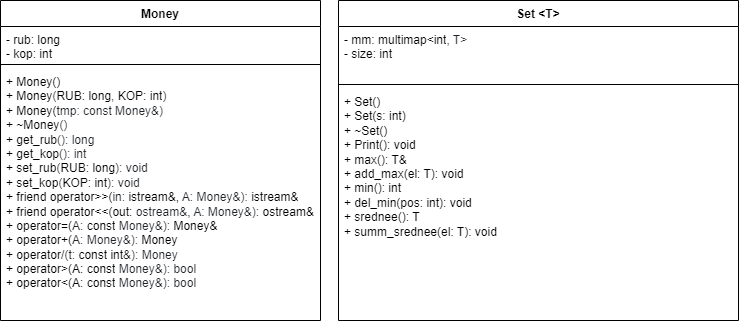

The diagram above was exported from draw.io. Its source (the exported page's mxGraphModel, read from the mxfile embedded in the PNG):
<mxGraphModel dx="1153" dy="767" grid="1" gridSize="10" guides="1" tooltips="1" connect="1" arrows="1" fold="1" page="1" pageScale="1" pageWidth="1169" pageHeight="827" math="0" shadow="0">
  <root>
    <mxCell id="0" />
    <mxCell id="1" parent="0" />
    <mxCell id="GFVky8QxVHOgN-zOU6Q6-1" value="Money" style="swimlane;fontStyle=1;align=center;verticalAlign=top;childLayout=stackLayout;horizontal=1;startSize=26;horizontalStack=0;resizeParent=1;resizeParentMax=0;resizeLast=0;collapsible=1;marginBottom=0;whiteSpace=wrap;html=1;" parent="1" vertex="1">
      <mxGeometry x="200" y="240" width="320" height="320" as="geometry" />
    </mxCell>
    <mxCell id="GFVky8QxVHOgN-zOU6Q6-2" value="- rub: long&lt;br&gt;- kop: int" style="text;strokeColor=none;fillColor=none;align=left;verticalAlign=top;spacingLeft=4;spacingRight=4;overflow=hidden;rotatable=0;points=[[0,0.5],[1,0.5]];portConstraint=eastwest;whiteSpace=wrap;html=1;" parent="GFVky8QxVHOgN-zOU6Q6-1" vertex="1">
      <mxGeometry y="26" width="320" height="34" as="geometry" />
    </mxCell>
    <mxCell id="GFVky8QxVHOgN-zOU6Q6-3" value="" style="line;strokeWidth=1;fillColor=none;align=left;verticalAlign=middle;spacingTop=-1;spacingLeft=3;spacingRight=3;rotatable=0;labelPosition=right;points=[];portConstraint=eastwest;strokeColor=inherit;" parent="GFVky8QxVHOgN-zOU6Q6-1" vertex="1">
      <mxGeometry y="60" width="320" height="8" as="geometry" />
    </mxCell>
    <mxCell id="GFVky8QxVHOgN-zOU6Q6-4" value="+&amp;nbsp;Money()&lt;br&gt;+&amp;nbsp;&lt;span style=&quot;box-sizing: border-box; color: var(--color-prettylights-syntax-entity); background-color: rgb(255, 255, 255);&quot; class=&quot;pl-en&quot;&gt;Money&lt;/span&gt;&lt;span style=&quot;color: rgb(31, 35, 40); background-color: rgb(255, 255, 255);&quot;&gt;(&lt;/span&gt;&lt;span style=&quot;background-color: rgb(255, 255, 255);&quot;&gt;RUB: long&lt;/span&gt;&lt;span style=&quot;color: rgb(31, 35, 40); background-color: rgb(255, 255, 255);&quot;&gt;, &lt;/span&gt;&lt;span style=&quot;background-color: rgb(255, 255, 255);&quot;&gt;KOP: int&lt;/span&gt;&lt;span style=&quot;color: rgb(31, 35, 40); background-color: rgb(255, 255, 255);&quot;&gt;)&lt;br&gt;&lt;/span&gt;+&amp;nbsp;&lt;span style=&quot;box-sizing: border-box; color: var(--color-prettylights-syntax-entity); background-color: rgb(255, 255, 255);&quot; class=&quot;pl-en&quot;&gt;Money&lt;/span&gt;(&lt;span style=&quot;color: rgb(31, 35, 40); background-color: rgb(255, 255, 255);&quot;&gt;tmp: const&amp;nbsp;&lt;/span&gt;&lt;span style=&quot;color: rgb(31, 35, 40); background-color: rgb(255, 255, 255);&quot;&gt;Money&amp;amp;)&lt;br&gt;&lt;/span&gt;+&amp;nbsp;&lt;span style=&quot;box-sizing: border-box; color: var(--color-prettylights-syntax-entity); background-color: rgb(255, 255, 255);&quot; class=&quot;pl-en&quot;&gt;~Money&lt;/span&gt;&lt;span style=&quot;color: rgb(31, 35, 40); background-color: rgb(255, 255, 255);&quot;&gt;()&lt;br&gt;&lt;/span&gt;+&amp;nbsp;&lt;span style=&quot;box-sizing: border-box; color: var(--color-prettylights-syntax-entity); background-color: rgb(255, 255, 255);&quot; class=&quot;pl-en&quot;&gt;get_rub&lt;/span&gt;&lt;span style=&quot;color: rgb(31, 35, 40); background-color: rgb(255, 255, 255);&quot;&gt;(): long&lt;br&gt;&lt;/span&gt;+&amp;nbsp;&lt;span style=&quot;box-sizing: border-box; color: var(--color-prettylights-syntax-entity); background-color: rgb(255, 255, 255);&quot; class=&quot;pl-en&quot;&gt;get_kop&lt;/span&gt;&lt;span style=&quot;color: rgb(31, 35, 40); background-color: rgb(255, 255, 255);&quot;&gt;(): int&lt;br&gt;&lt;/span&gt;+&amp;nbsp;&lt;span style=&quot;box-sizing: border-box; color: var(--color-prettylights-syntax-entity); background-color: rgb(255, 255, 255);&quot; class=&quot;pl-en&quot;&gt;set_rub&lt;/span&gt;&lt;span style=&quot;color: rgb(31, 35, 40); background-color: rgb(255, 255, 255);&quot;&gt;(&lt;/span&gt;&lt;span style=&quot;background-color: rgb(255, 255, 255);&quot;&gt;RUB: long&lt;/span&gt;&lt;span style=&quot;color: rgb(31, 35, 40); background-color: rgb(255, 255, 255);&quot;&gt;): void&lt;br&gt;&lt;/span&gt;+&amp;nbsp;set_kop&lt;span style=&quot;color: rgb(31, 35, 40); background-color: rgb(255, 255, 255);&quot;&gt;(&lt;/span&gt;&lt;span style=&quot;background-color: rgb(255, 255, 255);&quot;&gt;KOP: int&lt;/span&gt;&lt;span style=&quot;color: rgb(31, 35, 40); background-color: rgb(255, 255, 255);&quot;&gt;): void&lt;br&gt;&lt;/span&gt;+&amp;nbsp;&lt;span style=&quot;box-sizing: border-box; color: var(--color-prettylights-syntax-keyword); background-color: rgb(255, 255, 255);&quot; class=&quot;pl-k&quot;&gt;friend&lt;/span&gt;&lt;span style=&quot;box-sizing: border-box; background-color: rgb(255, 255, 255);&quot; class=&quot;pl-k&quot;&gt;&lt;font color=&quot;#1f2328&quot;&gt;&amp;nbsp;&lt;/font&gt;&lt;/span&gt;&lt;span style=&quot;box-sizing: border-box; color: var(--color-prettylights-syntax-keyword); background-color: rgb(255, 255, 255);&quot; class=&quot;pl-k&quot;&gt;operator&lt;/span&gt;&amp;gt;&amp;gt;(&lt;span style=&quot;color: rgb(31, 35, 40); background-color: rgb(255, 255, 255);&quot;&gt;in:&amp;nbsp;&lt;/span&gt;istream&amp;amp;,&amp;nbsp;&lt;span style=&quot;color: rgb(31, 35, 40); background-color: rgb(255, 255, 255);&quot;&gt;A:&amp;nbsp;&lt;/span&gt;&lt;span style=&quot;color: rgb(31, 35, 40); background-color: rgb(255, 255, 255);&quot;&gt;Money&amp;amp;):&amp;nbsp;&lt;/span&gt;istream&amp;amp;&lt;br&gt;+&amp;nbsp;&lt;span style=&quot;box-sizing: border-box; color: var(--color-prettylights-syntax-keyword); background-color: rgb(255, 255, 255);&quot; class=&quot;pl-k&quot;&gt;friend&lt;/span&gt;&lt;span style=&quot;color: rgb(31, 35, 40); background-color: rgb(255, 255, 255);&quot;&gt;&amp;nbsp;&lt;/span&gt;&lt;span style=&quot;box-sizing: border-box; color: var(--color-prettylights-syntax-keyword); background-color: rgb(255, 255, 255);&quot; class=&quot;pl-k&quot;&gt;operator&lt;/span&gt;&amp;lt;&amp;lt;(out:&amp;nbsp;&lt;span style=&quot;color: rgb(31, 35, 40); background-color: rgb(255, 255, 255);&quot;&gt;ostream&amp;amp;&lt;/span&gt;,&amp;nbsp;&lt;span style=&quot;color: rgb(31, 35, 40); background-color: rgb(255, 255, 255);&quot;&gt;A:&amp;nbsp;&lt;/span&gt;&lt;span style=&quot;color: rgb(31, 35, 40); background-color: rgb(255, 255, 255);&quot;&gt;Money&amp;amp;):&amp;nbsp;&lt;/span&gt;ostream&amp;amp;&lt;br&gt;+&amp;nbsp;operator=(&lt;span style=&quot;color: rgb(31, 35, 40); background-color: rgb(255, 255, 255);&quot;&gt;A:&amp;nbsp;&lt;/span&gt;&lt;span style=&quot;box-sizing: border-box; color: var(--color-prettylights-syntax-keyword); background-color: rgb(255, 255, 255);&quot; class=&quot;pl-k&quot;&gt;const&lt;/span&gt;&lt;span style=&quot;color: rgb(31, 35, 40); background-color: rgb(255, 255, 255);&quot;&gt; Money&amp;amp;):&amp;nbsp;&lt;/span&gt;Money&amp;amp;&lt;br&gt;+&amp;nbsp;operator+(&lt;span style=&quot;color: rgb(31, 35, 40); background-color: rgb(255, 255, 255);&quot;&gt;A:&amp;nbsp;&lt;/span&gt;&lt;span style=&quot;color: rgb(31, 35, 40); background-color: rgb(255, 255, 255);&quot;&gt;Money&amp;amp;):&amp;nbsp;&lt;/span&gt;Money&lt;br&gt;+&amp;nbsp;operator&lt;span style=&quot;color: rgb(31, 35, 40); background-color: rgb(255, 255, 255);&quot;&gt;/(t:&amp;nbsp;&lt;/span&gt;&lt;span style=&quot;box-sizing: border-box; color: var(--color-prettylights-syntax-keyword); background-color: rgb(255, 255, 255);&quot; class=&quot;pl-k&quot;&gt;const&lt;/span&gt;&lt;span style=&quot;color: rgb(31, 35, 40); background-color: rgb(255, 255, 255);&quot;&gt; &lt;/span&gt;&lt;span style=&quot;box-sizing: border-box; color: var(--color-prettylights-syntax-keyword); background-color: rgb(255, 255, 255);&quot; class=&quot;pl-k&quot;&gt;int&lt;/span&gt;&lt;span style=&quot;color: rgb(31, 35, 40); background-color: rgb(255, 255, 255);&quot;&gt;&amp;amp;): Money&lt;br&gt;&lt;/span&gt;+ operator&amp;gt;(A:&amp;nbsp;&lt;span style=&quot;border-color: var(--border-color); color: var(--color-prettylights-syntax-keyword); box-sizing: border-box; background-color: rgb(255, 255, 255);&quot; class=&quot;pl-k&quot;&gt;const&lt;/span&gt;&lt;span style=&quot;border-color: var(--border-color); color: rgb(31, 35, 40); background-color: rgb(255, 255, 255);&quot;&gt;&amp;nbsp;Money&amp;amp;): bool&lt;br style=&quot;border-color: var(--border-color);&quot;&gt;&lt;/span&gt;+ operator&amp;lt;(A:&amp;nbsp;&lt;span style=&quot;border-color: var(--border-color); color: var(--color-prettylights-syntax-keyword); box-sizing: border-box; background-color: rgb(255, 255, 255);&quot; class=&quot;pl-k&quot;&gt;const&lt;/span&gt;&lt;span style=&quot;border-color: var(--border-color); color: rgb(31, 35, 40); background-color: rgb(255, 255, 255);&quot;&gt;&amp;nbsp;Money&amp;amp;): bool&lt;/span&gt;&lt;br&gt;&lt;span style=&quot;color: rgb(31, 35, 40); background-color: rgb(255, 255, 255);&quot;&gt;&lt;br&gt;&lt;/span&gt;" style="text;strokeColor=none;fillColor=none;align=left;verticalAlign=top;spacingLeft=4;spacingRight=4;overflow=hidden;rotatable=0;points=[[0,0.5],[1,0.5]];portConstraint=eastwest;whiteSpace=wrap;html=1;" parent="GFVky8QxVHOgN-zOU6Q6-1" vertex="1">
      <mxGeometry y="68" width="320" height="252" as="geometry" />
    </mxCell>
    <mxCell id="GFVky8QxVHOgN-zOU6Q6-5" value="Set &amp;lt;T&amp;gt;" style="swimlane;fontStyle=1;align=center;verticalAlign=top;childLayout=stackLayout;horizontal=1;startSize=26;horizontalStack=0;resizeParent=1;resizeParentMax=0;resizeLast=0;collapsible=1;marginBottom=0;whiteSpace=wrap;html=1;" parent="1" vertex="1">
      <mxGeometry x="640" y="240" width="400" height="320" as="geometry" />
    </mxCell>
    <mxCell id="GFVky8QxVHOgN-zOU6Q6-6" value="- mm:&amp;nbsp;multimap&amp;lt;&lt;span style=&quot;box-sizing: border-box; color: var(--color-prettylights-syntax-keyword); background-color: rgb(255, 255, 255);&quot; class=&quot;pl-k&quot;&gt;int&lt;/span&gt;&lt;span style=&quot;color: rgb(31, 35, 40); background-color: rgb(255, 255, 255);&quot;&gt;, T&amp;gt;&lt;/span&gt;&lt;br&gt;- size: int&amp;nbsp;&lt;br&gt;&amp;nbsp;&amp;nbsp;" style="text;strokeColor=none;fillColor=none;align=left;verticalAlign=top;spacingLeft=4;spacingRight=4;overflow=hidden;rotatable=0;points=[[0,0.5],[1,0.5]];portConstraint=eastwest;whiteSpace=wrap;html=1;" parent="GFVky8QxVHOgN-zOU6Q6-5" vertex="1">
      <mxGeometry y="26" width="400" height="54" as="geometry" />
    </mxCell>
    <mxCell id="GFVky8QxVHOgN-zOU6Q6-7" value="" style="line;strokeWidth=1;fillColor=none;align=left;verticalAlign=middle;spacingTop=-1;spacingLeft=3;spacingRight=3;rotatable=0;labelPosition=right;points=[];portConstraint=eastwest;strokeColor=inherit;" parent="GFVky8QxVHOgN-zOU6Q6-5" vertex="1">
      <mxGeometry y="80" width="400" height="8" as="geometry" />
    </mxCell>
    <mxCell id="GFVky8QxVHOgN-zOU6Q6-9" value="+ Set()&lt;br&gt;+ Set(s: int)&amp;nbsp;&lt;span style=&quot;color: rgb(31, 35, 40); background-color: rgb(255, 255, 255);&quot;&gt;&lt;br&gt;&lt;/span&gt;+ ~Set()&lt;br&gt;+ Print(): void&lt;br&gt;+ max(): T&amp;amp;&lt;br&gt;+ add_max(el: T): void&lt;br&gt;+ min(): int&lt;br&gt;+ del_min(pos: int): void&lt;br&gt;+ srednee(): T&lt;br&gt;+ summ_srednee(el: T): void&amp;nbsp;" style="text;strokeColor=none;fillColor=none;align=left;verticalAlign=top;spacingLeft=4;spacingRight=4;overflow=hidden;rotatable=0;points=[[0,0.5],[1,0.5]];portConstraint=eastwest;whiteSpace=wrap;html=1;" parent="GFVky8QxVHOgN-zOU6Q6-5" vertex="1">
      <mxGeometry y="88" width="400" height="232" as="geometry" />
    </mxCell>
  </root>
</mxGraphModel>